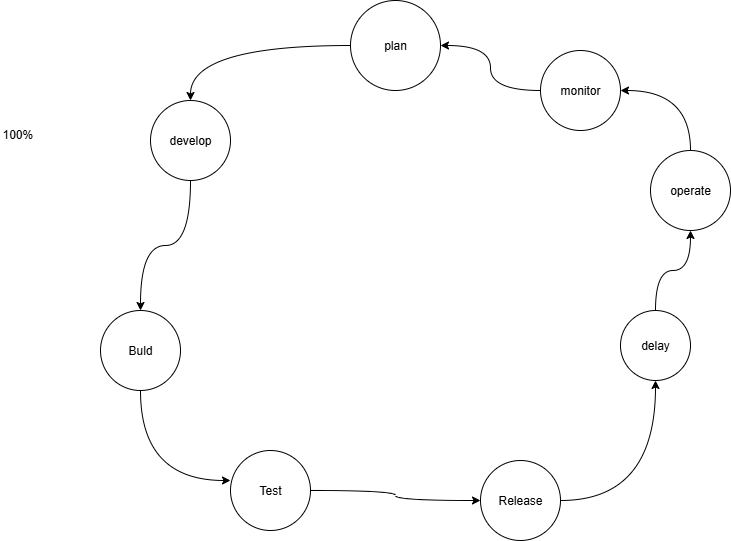

The diagram above was exported from draw.io. Its source (the exported page's mxGraphModel, read from the mxfile embedded in the PNG):
<mxGraphModel dx="786" dy="497" grid="1" gridSize="10" guides="1" tooltips="1" connect="1" arrows="1" fold="1" page="1" pageScale="1" pageWidth="850" pageHeight="1100" math="0" shadow="0">
  <root>
    <mxCell id="0" />
    <mxCell id="1" parent="0" />
    <mxCell id="7mI_IdnswRTWJlzScu2g-11" style="edgeStyle=orthogonalEdgeStyle;rounded=0;orthogonalLoop=1;jettySize=auto;html=1;exitX=0;exitY=0.5;exitDx=0;exitDy=0;curved=1;" edge="1" parent="1" source="7mI_IdnswRTWJlzScu2g-2" target="7mI_IdnswRTWJlzScu2g-3">
      <mxGeometry relative="1" as="geometry" />
    </mxCell>
    <mxCell id="7mI_IdnswRTWJlzScu2g-2" value="plan" style="ellipse;whiteSpace=wrap;html=1;aspect=fixed;" vertex="1" parent="1">
      <mxGeometry x="360" width="90" height="90" as="geometry" />
    </mxCell>
    <mxCell id="7mI_IdnswRTWJlzScu2g-12" style="edgeStyle=orthogonalEdgeStyle;rounded=0;orthogonalLoop=1;jettySize=auto;html=1;exitX=0.5;exitY=1;exitDx=0;exitDy=0;entryX=0.5;entryY=0;entryDx=0;entryDy=0;curved=1;" edge="1" parent="1" source="7mI_IdnswRTWJlzScu2g-3" target="7mI_IdnswRTWJlzScu2g-4">
      <mxGeometry relative="1" as="geometry" />
    </mxCell>
    <mxCell id="7mI_IdnswRTWJlzScu2g-3" value="develop" style="ellipse;whiteSpace=wrap;html=1;aspect=fixed;" vertex="1" parent="1">
      <mxGeometry x="160" y="100" width="80" height="80" as="geometry" />
    </mxCell>
    <mxCell id="7mI_IdnswRTWJlzScu2g-4" value="Buld" style="ellipse;whiteSpace=wrap;html=1;aspect=fixed;" vertex="1" parent="1">
      <mxGeometry x="110" y="310" width="80" height="80" as="geometry" />
    </mxCell>
    <mxCell id="7mI_IdnswRTWJlzScu2g-14" style="edgeStyle=orthogonalEdgeStyle;rounded=0;orthogonalLoop=1;jettySize=auto;html=1;exitX=1;exitY=0.5;exitDx=0;exitDy=0;entryX=0;entryY=0.5;entryDx=0;entryDy=0;curved=1;" edge="1" parent="1" source="7mI_IdnswRTWJlzScu2g-5" target="7mI_IdnswRTWJlzScu2g-6">
      <mxGeometry relative="1" as="geometry" />
    </mxCell>
    <mxCell id="7mI_IdnswRTWJlzScu2g-5" value="Test" style="ellipse;whiteSpace=wrap;html=1;aspect=fixed;" vertex="1" parent="1">
      <mxGeometry x="240" y="450" width="80" height="80" as="geometry" />
    </mxCell>
    <mxCell id="7mI_IdnswRTWJlzScu2g-7" style="edgeStyle=orthogonalEdgeStyle;rounded=0;orthogonalLoop=1;jettySize=auto;html=1;exitX=0;exitY=0.5;exitDx=0;exitDy=0;" edge="1" parent="1" source="7mI_IdnswRTWJlzScu2g-6">
      <mxGeometry relative="1" as="geometry">
        <mxPoint x="510" y="490" as="targetPoint" />
      </mxGeometry>
    </mxCell>
    <mxCell id="7mI_IdnswRTWJlzScu2g-15" style="edgeStyle=orthogonalEdgeStyle;rounded=0;orthogonalLoop=1;jettySize=auto;html=1;exitX=1;exitY=0.5;exitDx=0;exitDy=0;entryX=0.5;entryY=1;entryDx=0;entryDy=0;curved=1;" edge="1" parent="1" source="7mI_IdnswRTWJlzScu2g-6" target="7mI_IdnswRTWJlzScu2g-8">
      <mxGeometry relative="1" as="geometry" />
    </mxCell>
    <mxCell id="7mI_IdnswRTWJlzScu2g-6" value="Release" style="ellipse;whiteSpace=wrap;html=1;aspect=fixed;" vertex="1" parent="1">
      <mxGeometry x="490" y="460" width="80" height="80" as="geometry" />
    </mxCell>
    <mxCell id="7mI_IdnswRTWJlzScu2g-16" style="edgeStyle=orthogonalEdgeStyle;rounded=0;orthogonalLoop=1;jettySize=auto;html=1;exitX=0.5;exitY=0;exitDx=0;exitDy=0;entryX=0.5;entryY=1;entryDx=0;entryDy=0;curved=1;" edge="1" parent="1" source="7mI_IdnswRTWJlzScu2g-8" target="7mI_IdnswRTWJlzScu2g-9">
      <mxGeometry relative="1" as="geometry" />
    </mxCell>
    <mxCell id="7mI_IdnswRTWJlzScu2g-8" value="delay" style="ellipse;whiteSpace=wrap;html=1;aspect=fixed;" vertex="1" parent="1">
      <mxGeometry x="630" y="310" width="70" height="70" as="geometry" />
    </mxCell>
    <mxCell id="7mI_IdnswRTWJlzScu2g-17" style="edgeStyle=orthogonalEdgeStyle;rounded=0;orthogonalLoop=1;jettySize=auto;html=1;exitX=0.5;exitY=0;exitDx=0;exitDy=0;entryX=1;entryY=0.5;entryDx=0;entryDy=0;curved=1;" edge="1" parent="1" source="7mI_IdnswRTWJlzScu2g-9" target="7mI_IdnswRTWJlzScu2g-10">
      <mxGeometry relative="1" as="geometry" />
    </mxCell>
    <mxCell id="7mI_IdnswRTWJlzScu2g-9" value="operate" style="ellipse;whiteSpace=wrap;html=1;aspect=fixed;" vertex="1" parent="1">
      <mxGeometry x="660" y="150" width="80" height="80" as="geometry" />
    </mxCell>
    <mxCell id="7mI_IdnswRTWJlzScu2g-18" style="edgeStyle=orthogonalEdgeStyle;rounded=0;orthogonalLoop=1;jettySize=auto;html=1;exitX=0;exitY=0.5;exitDx=0;exitDy=0;entryX=1;entryY=0.5;entryDx=0;entryDy=0;curved=1;" edge="1" parent="1" source="7mI_IdnswRTWJlzScu2g-10" target="7mI_IdnswRTWJlzScu2g-2">
      <mxGeometry relative="1" as="geometry" />
    </mxCell>
    <mxCell id="7mI_IdnswRTWJlzScu2g-10" value="monitor" style="ellipse;whiteSpace=wrap;html=1;aspect=fixed;" vertex="1" parent="1">
      <mxGeometry x="550" y="50" width="80" height="80" as="geometry" />
    </mxCell>
    <mxCell id="7mI_IdnswRTWJlzScu2g-13" style="edgeStyle=orthogonalEdgeStyle;rounded=0;orthogonalLoop=1;jettySize=auto;html=1;exitX=0.5;exitY=1;exitDx=0;exitDy=0;entryX=0;entryY=0.375;entryDx=0;entryDy=0;entryPerimeter=0;curved=1;" edge="1" parent="1" source="7mI_IdnswRTWJlzScu2g-4" target="7mI_IdnswRTWJlzScu2g-5">
      <mxGeometry relative="1" as="geometry" />
    </mxCell>
    <mxCell id="7mI_IdnswRTWJlzScu2g-21" value="100%" style="text;whiteSpace=wrap;html=1;" vertex="1" parent="1">
      <mxGeometry x="10" y="120" width="60" height="40" as="geometry" />
    </mxCell>
  </root>
</mxGraphModel>